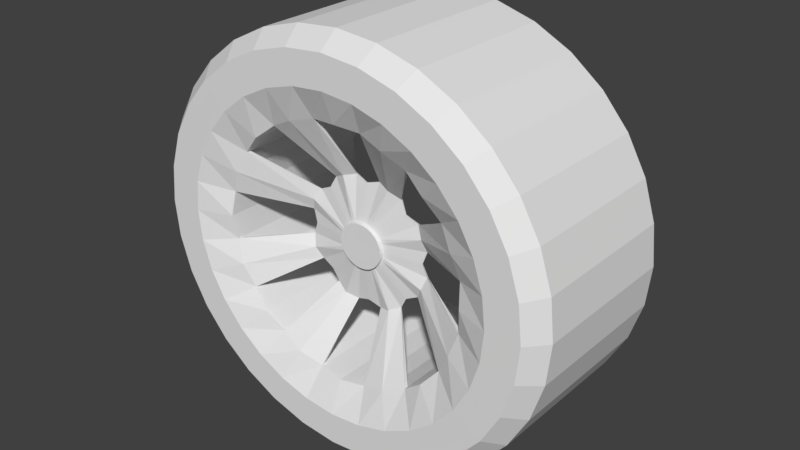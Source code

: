 # Source: wheel.blend  (saved by Blender 2.79.0; exported with 4.5.12 LTS)
import bpy
from mathutils import Matrix  # noqa: F401  (used for matrix-valued properties, if any)

bpy.ops.wm.read_factory_settings(use_empty=True)
scene = bpy.context.scene
scene.name = 'Scene'

# ---- collections
col_collection_1 = bpy.data.collections.new('Collection 1'); scene.collection.children.link(col_collection_1)

# ---- world
world_world = bpy.data.worlds.new('World'); scene.world = world_world
world_world.color = (0.05088, 0.05088, 0.05088)
world_world.use_sun_shadow = False
world_world.sun_shadow_jitter_overblur = 0.0
world_world.cycles.sampling_method = 'MANUAL'

# ---- meshes
me_cylinder_006 = bpy.data.meshes.new('Cylinder.006')
me_cylinder_006.from_pydata([(7.973e-08, 0.1063, 0.5382), (0.02074, 0.1043, 0.5382), (0.04068, 0.09822, 0.5382), (0.05906, 0.08839, 0.5382), (0.07517, 0.07517, 0.5382), (0.08839, 0.05906, 0.5382), (0.09822, 0.04068, 0.5382), (0.1043, 0.02074, 0.5382), (0.1063, 2.83e-07, 0.5382), (0.1043, -0.02074, 0.5382), (0.09822, -0.04068, 0.5382), (0.08839, -0.05906, 0.5382), (0.07517, -0.07517, 0.5382), (0.05906, -0.08839, 0.5382), (0.04068, -0.09822, 0.5382), (0.02074, -0.1043, 0.5382), (4.509e-08, -0.1063, 0.5382), (-0.02074, -0.1043, 0.5382), (-0.04068, -0.09822, 0.5382), (-0.05906, -0.08839, 0.5382), (-0.07517, -0.07517, 0.5382), (-0.08839, -0.05906, 0.5382), (-0.09822, -0.04068, 0.5382), (-0.1043, -0.02074, 0.5382), (-0.1063, 3.776e-07, 0.5382), (-0.1043, 0.02074, 0.5382), (-0.09822, 0.04068, 0.5382), (-0.08839, 0.05906, 0.5382), (-0.07517, 0.07517, 0.5382), (-0.05906, 0.08839, 0.5382), (-0.04068, 0.09822, 0.5382), (-0.02074, 0.1043, 0.5382), (0.0, 1.0, 0.0), (0.0, 1.0, 0.8347), (0.1951, 0.9808, 0.8347), (0.1951, 0.9808, 0.0), (0.3827, 0.9239, 0.8347), (0.3827, 0.9239, 0.0), (0.5556, 0.8315, 0.8347), (0.5556, 0.8315, 0.0), (0.7071, 0.7071, 0.8347), (0.7071, 0.7071, 0.0), (0.8315, 0.5556, 0.8347), (0.8315, 0.5556, 0.0), (0.9239, 0.3827, 0.8347), (0.9239, 0.3827, 0.0), (0.9808, 0.1951, 0.8347), (0.9808, 0.1951, 0.0), (1.0, 8.712e-08, 0.8347), (1.0, 7.55e-08, 0.0), (0.9808, -0.1951, 0.8347), (0.9808, -0.1951, 0.0), (0.9239, -0.3827, 0.8347), (0.9239, -0.3827, 0.0), (0.8315, -0.5556, 0.8347), (0.8315, -0.5556, 0.0), (0.7071, -0.7071, 0.8347), (0.7071, -0.7071, 0.0), (0.5556, -0.8315, 0.8347), (0.5556, -0.8315, 0.0), (0.3827, -0.9239, 0.8347), (0.3827, -0.9239, 0.0), (0.1951, -0.9808, 0.8347), (-3.258e-07, -1.0, 0.8347), (-3.258e-07, -1.0, 0.0), (-0.1951, -0.9808, 0.8347), (-0.1951, -0.9808, 0.0), (-0.3827, -0.9239, 0.8347), (-0.3827, -0.9239, 0.0), (-0.5556, -0.8315, 0.8347), (-0.5556, -0.8315, 0.0), (-0.7071, -0.7071, 0.8347), (-0.7071, -0.7071, 0.0), (-0.8315, -0.5556, 0.8347), (-0.9239, -0.3827, 0.8347), (-0.9239, -0.3827, 0.0), (-0.9808, -0.1951, 0.8347), (-0.9808, -0.1951, 0.0), (-1.0, 9.772e-07, 0.8347), (-1.0, 9.656e-07, 0.0), (-0.9808, 0.1951, 0.8347), (-0.9239, 0.3827, 0.8347), (-0.8315, 0.5556, 0.8347), (-0.7071, 0.7071, 0.8347), (-0.5556, 0.8315, 0.8347), (-0.5556, 0.8315, 0.0), (-0.3827, 0.9239, 0.8347), (-0.3827, 0.9239, 0.0), (-0.1951, 0.9808, 0.8347), (-0.1951, 0.9808, 0.0), (-0.02074, 0.1043, 0.5804), (-0.04068, 0.09822, 0.5804), (-0.05906, 0.08839, 0.5804), (-0.07517, 0.07517, 0.5804), (-0.08839, 0.05906, 0.5804), (-0.09822, 0.04068, 0.5804), (-0.1043, 0.02074, 0.5804), (-0.1063, 3.791e-07, 0.5804), (-0.1043, -0.02074, 0.5804), (-0.09822, -0.04068, 0.5804), (-0.08839, -0.05906, 0.5804), (-0.07517, -0.07517, 0.5804), (-0.05906, -0.08839, 0.5804), (-0.04068, -0.09822, 0.5804), (-0.02074, -0.1043, 0.5804), (4.509e-08, -0.1063, 0.5804), (0.02074, -0.1043, 0.5804), (0.04068, -0.09822, 0.5804), (0.05906, -0.08839, 0.5804), (0.07517, -0.07517, 0.5804), (0.08839, -0.05906, 0.5804), (0.09822, -0.04068, 0.5804), (-0.8315, -0.5556, -9.496e-08), (0.1043, -0.02074, 0.5804), (0.1063, 2.844e-07, 0.5804), (0.1043, 0.02074, 0.5804), (0.09822, 0.04068, 0.5804), (-0.9808, 0.1951, -1.12e-07), (0.08839, 0.05906, 0.5804), (-0.9239, 0.3827, -1.055e-07), (0.07517, 0.07517, 0.5804), (-0.8315, 0.5556, -9.496e-08), (0.05906, 0.08839, 0.5804), (-0.7071, 0.7071, -8.075e-08), (0.04068, 0.09822, 0.5804), (0.02074, 0.1043, 0.5804), (7.973e-08, 0.1063, 0.5804), (3.472e-08, 0.6108, 0.9067), (6.054e-08, 0.287, 0.4699), (0.06105, 0.3069, 0.4579), (0.1192, 0.5991, 0.8646), (0.1197, 0.2891, 0.5), (0.2337, 0.5643, 0.9067), (0.1738, 0.2602, 0.4579), (0.3393, 0.5079, 0.8646), (0.2029, 0.2029, 0.4699), (0.4319, 0.4319, 0.9067), (0.2602, 0.1738, 0.4579), (0.5079, 0.3393, 0.8646), (0.2891, 0.1197, 0.5), (0.5643, 0.2337, 0.9067), (0.3069, 0.06105, 0.4579), (0.5991, 0.1192, 0.8646), (0.287, 2.389e-07, 0.4699), (0.6108, 1.794e-07, 0.9067), (0.3069, -0.06105, 0.4579), (0.5991, -0.1192, 0.8646), (0.2891, -0.1197, 0.5), (0.5643, -0.2337, 0.9067), (0.2602, -0.1738, 0.4579), (0.5079, -0.3393, 0.8646), (0.2029, -0.2029, 0.4699), (0.4319, -0.4319, 0.9067), (0.1738, -0.2602, 0.4579), (0.3393, -0.5079, 0.8646), (0.1197, -0.2891, 0.5), (0.2337, -0.5643, 0.9067), (0.06105, -0.3069, 0.4579), (0.1192, -0.5991, 0.8646), (-3.298e-08, -0.287, 0.4699), (-1.643e-07, -0.6108, 0.9067), (-0.06105, -0.3069, 0.4579), (-0.1192, -0.5991, 0.8646), (-0.1197, -0.2891, 0.5), (-0.2337, -0.5643, 0.9067), (-0.1738, -0.2602, 0.4579), (-0.3393, -0.5079, 0.8646), (-0.2029, -0.2029, 0.4699), (-0.4319, -0.4319, 0.9067), (-0.2602, -0.1738, 0.4579), (-0.5079, -0.3393, 0.8646), (-0.2891, -0.1197, 0.5), (-0.5643, -0.2337, 0.9067), (-0.3069, -0.06105, 0.4579), (-0.5991, -0.1192, 0.8646), (-0.287, 4.944e-07, 0.4699), (-0.6108, 7.231e-07, 0.9067), (-0.3069, 0.06105, 0.4579), (-0.5991, 0.1192, 0.8646), (-0.2891, 0.1197, 0.5), (-0.5643, 0.2337, 0.9067), (-0.2602, 0.1738, 0.4579), (-0.5079, 0.3393, 0.8646), (-0.2029, 0.2029, 0.4699), (-0.4319, 0.4319, 0.9067), (-0.1738, 0.2602, 0.4579), (-0.3393, 0.5079, 0.8646), (-0.1197, 0.2891, 0.5), (-0.2337, 0.5643, 0.9067), (-0.06105, 0.3069, 0.4579), (-0.1192, 0.5991, 0.8646), (0.1802, 0.9059, 1.035), (0.3535, 0.8533, 1.035), (0.5131, 0.768, 1.035), (0.6531, 0.6531, 1.035), (0.768, 0.5131, 1.035), (0.8533, 0.3535, 1.035), (0.9059, 0.1802, 1.035), (0.9236, 1.117e-07, 1.035), (0.9059, -0.1802, 1.035), (0.8533, -0.3535, 1.035), (0.768, -0.5131, 1.035), (0.6531, -0.6531, 1.035), (0.5131, -0.768, 1.035), (0.3535, -0.8533, 1.035), (0.1802, -0.9059, 1.035), (-2.941e-07, -0.9236, 1.035), (-0.1802, -0.9059, 1.035), (-0.3535, -0.8533, 1.035), (-0.5131, -0.768, 1.035), (-0.6531, -0.6531, 1.035), (-0.768, -0.5131, 1.035), (-0.8533, -0.3535, 1.035), (-0.9059, -0.1802, 1.035), (-0.9236, 9.338e-07, 1.035), (-0.9059, 0.1802, 1.035), (-0.8533, 0.3535, 1.035), (-0.768, 0.5131, 1.035), (-0.6531, 0.6531, 1.035), (-0.5131, 0.768, 1.035), (-0.3535, 0.8533, 1.035), (-0.1802, 0.9059, 1.035), (6.813e-09, 0.9236, 1.035), (2.077e-08, 0.7672, 1.037), (0.1497, 0.7525, 1.037), (0.2936, 0.7088, 1.037), (0.4262, 0.6379, 1.037), (0.5425, 0.5425, 1.037), (0.6379, 0.4262, 1.037), (0.7088, 0.2936, 1.037), (0.7525, 0.1497, 1.037), (0.7672, 1.478e-07, 1.037), (0.7525, -0.1497, 1.037), (0.7088, -0.2936, 1.037), (0.6379, -0.4262, 1.037), (0.5425, -0.5425, 1.037), (0.4262, -0.6379, 1.037), (0.2936, -0.7088, 1.037), (0.1497, -0.7525, 1.037), (-2.292e-07, -0.7672, 1.037), (-0.1497, -0.7525, 1.037), (-0.2936, -0.7088, 1.037), (-0.4262, -0.6379, 1.037), (-0.5425, -0.5425, 1.037), (-0.6379, -0.4262, 1.037), (-0.7088, -0.2936, 1.037), (-0.7525, -0.1497, 1.037), (-0.7672, 8.307e-07, 1.037), (-0.7525, 0.1497, 1.037), (-0.7088, 0.2936, 1.037), (-0.6379, 0.4262, 1.037), (-0.5425, 0.5425, 1.037), (-0.4262, 0.6379, 1.037), (-0.2936, 0.7088, 1.037), (-0.1497, 0.7525, 1.037), (-5.713e-08, 1.0, -0.8347), (0.1951, 0.9808, -0.8347), (0.3827, 0.9239, -0.8347), (0.5556, 0.8315, -0.8347), (0.7071, 0.7071, -0.8347), (0.8315, 0.5556, -0.8347), (0.9239, 0.3827, -0.8347), (0.9808, 0.1951, -0.8347), (1.0, 1.281e-07, -0.8347), (0.9808, -0.1951, -0.8347), (0.9239, -0.3827, -0.8347), (0.8315, -0.5556, -0.8347), (0.7071, -0.7071, -0.8347), (0.5556, -0.8315, -0.8347), (0.3827, -0.9239, -0.8347), (0.1951, -0.9808, -0.8347), (-3.83e-07, -1.0, -0.8347), (-0.1951, -0.9808, -0.8347), (-0.3827, -0.9239, -0.8347), (-0.5556, -0.8315, -0.8347), (-0.7071, -0.7071, -0.8347), (-0.8315, -0.5556, -0.8347), (-0.9239, -0.3827, -0.8347), (-0.9808, -0.1951, -0.8347), (-1.0, 9.371e-07, -0.8347), (-0.9808, 0.1951, -0.8347), (-0.9239, 0.3827, -0.8347), (-0.8315, 0.5556, -0.8347), (-0.7071, 0.7071, -0.8347), (-0.5556, 0.8315, -0.8347), (-0.3827, 0.9239, -0.8347), (-0.1951, 0.9808, -0.8347), (0.1951, -0.9808, -1.776e-15), (-2.734e-08, 0.6108, -0.9067), (0.1192, 0.5991, -0.8646), (0.2337, 0.5643, -0.9067), (0.3393, 0.5079, -0.8646), (0.4319, 0.4319, -0.9067), (0.5079, 0.3393, -0.8646), (0.5643, 0.2337, -0.9067), (0.5991, 0.1192, -0.8646), (0.6108, 2.046e-07, -0.9067), (0.5991, -0.1192, -0.8646), (0.5643, -0.2337, -0.9067), (0.5079, -0.3393, -0.8646), (0.4319, -0.4319, -0.9067), (0.3393, -0.5079, -0.8646), (0.2337, -0.5643, -0.9067), (0.1192, -0.5991, -0.8646), (-2.264e-07, -0.6108, -0.9067), (-0.1192, -0.5991, -0.8646), (-0.2337, -0.5643, -0.9067), (-0.3393, -0.5079, -0.8646), (-0.4319, -0.4319, -0.9067), (-0.5079, -0.3393, -0.8646), (-0.5643, -0.2337, -0.9067), (-0.5991, -0.1192, -0.8646), (-0.6108, 6.987e-07, -0.9067), (-0.5991, 0.1192, -0.8646), (-0.5643, 0.2337, -0.9067), (-0.5079, 0.3393, -0.8646), (-0.4319, 0.4319, -0.9067), (-0.3393, 0.5079, -0.8646), (-0.2337, 0.5643, -0.9067), (-0.1192, 0.5991, -0.8646), (0.1802, 0.9059, -1.035), (0.3535, 0.8533, -1.035), (0.5131, 0.768, -1.035), (0.6531, 0.6531, -1.035), (0.768, 0.5131, -1.035), (0.8533, 0.3535, -1.035), (0.9059, 0.1802, -1.035), (0.9236, 1.496e-07, -1.035), (0.9059, -0.1802, -1.035), (0.8533, -0.3535, -1.035), (0.768, -0.5131, -1.035), (0.6531, -0.6531, -1.035), (0.5131, -0.768, -1.035), (0.3535, -0.8533, -1.035), (0.1802, -0.9059, -1.035), (-3.65e-07, -0.9236, -1.035), (-0.1802, -0.9059, -1.035), (-0.3535, -0.8533, -1.035), (-0.5131, -0.768, -1.035), (-0.6531, -0.6531, -1.035), (-0.768, -0.5131, -1.035), (-0.8533, -0.3535, -1.035), (-0.9059, -0.1802, -1.035), (-0.9236, 8.969e-07, -1.035), (-0.9059, 0.1802, -1.035), (-0.8533, 0.3535, -1.035), (-0.768, 0.5131, -1.035), (-0.6531, 0.6531, -1.035), (-0.5131, 0.768, -1.035), (-0.3535, 0.8533, -1.035), (-0.1802, 0.9059, -1.035), (-6.402e-08, 0.9236, -1.035), (-5.022e-08, 0.7672, -1.037), (0.1497, 0.7525, -1.037), (0.2936, 0.7088, -1.037), (0.4262, 0.6379, -1.037), (0.5425, 0.5425, -1.037), (0.6379, 0.4262, -1.037), (0.7088, 0.2936, -1.037), (0.7525, 0.1497, -1.037), (0.7672, 1.795e-07, -1.037), (0.7525, -0.1497, -1.037), (0.7088, -0.2936, -1.037), (0.6379, -0.4262, -1.037), (0.5425, -0.5425, -1.037), (0.4262, -0.6379, -1.037), (0.2936, -0.7088, -1.037), (0.1497, -0.7525, -1.037), (-3.002e-07, -0.7672, -1.037), (-0.1497, -0.7525, -1.037), (-0.2936, -0.7088, -1.037), (-0.4262, -0.6379, -1.037), (-0.5425, -0.5425, -1.037), (-0.6379, -0.4262, -1.037), (-0.7088, -0.2936, -1.037), (-0.7525, -0.1497, -1.037), (-0.7672, 8.001e-07, -1.037), (-0.7525, 0.1497, -1.037), (-0.7088, 0.2936, -1.037), (-0.6379, 0.4262, -1.037), (-0.5425, 0.5425, -1.037), (-0.4262, 0.6379, -1.037), (-0.2936, 0.7088, -1.037), (-0.1497, 0.7525, -1.037)], [], [(128, 0, 1, 129), (129, 1, 2, 131), (131, 2, 3, 133), (133, 3, 4, 135), (135, 4, 5, 137), (137, 5, 6, 139), (139, 6, 7, 141), (141, 7, 8, 143), (143, 8, 9, 145), (145, 9, 10, 147), (147, 10, 11, 149), (149, 11, 12, 151), (151, 12, 13, 153), (153, 13, 14, 155), (155, 14, 15, 157), (157, 15, 16, 159), (159, 16, 17, 161), (161, 17, 18, 163), (163, 18, 19, 165), (165, 19, 20, 167), (167, 20, 21, 169), (169, 21, 22, 171), (171, 22, 23, 173), (173, 23, 24, 175), (175, 24, 25, 177), (177, 25, 26, 179), (179, 26, 27, 181), (181, 27, 28, 183), (183, 28, 29, 185), (185, 29, 30, 187), (8, 7, 115, 114), (187, 30, 31, 189), (189, 31, 0, 128), (89, 88, 33, 32), (87, 86, 88, 89), (85, 84, 86, 87), (123, 83, 84, 85), (121, 82, 83, 123), (119, 81, 82, 121), (117, 80, 81, 119), (79, 78, 80, 117), (77, 76, 78, 79), (75, 74, 76, 77), (112, 73, 74, 75), (72, 71, 73, 112), (70, 69, 71, 72), (68, 67, 69, 70), (66, 65, 67, 68), (64, 63, 65, 66), (287, 62, 63, 64), (61, 60, 62, 287), (59, 58, 60, 61), (57, 56, 58, 59), (55, 54, 56, 57), (53, 52, 54, 55), (51, 50, 52, 53), (49, 48, 50, 51), (47, 46, 48, 49), (45, 44, 46, 47), (43, 42, 44, 45), (41, 40, 42, 43), (39, 38, 40, 41), (37, 36, 38, 39), (35, 34, 36, 37), (32, 33, 34, 35), (21, 20, 101, 100), (125, 126, 90, 91, 92, 93, 94, 95, 96, 97, 98, 99, 100, 101, 102, 103, 104, 105, 106, 107, 108, 109, 110, 111, 113, 114, 115, 116, 118, 120, 122, 124), (22, 21, 100, 99), (9, 8, 114, 113), (23, 22, 99, 98), (10, 9, 113, 111), (24, 23, 98, 97), (11, 10, 111, 110), (25, 24, 97, 96), (12, 11, 110, 109), (26, 25, 96, 95), (13, 12, 109, 108), (1, 0, 126, 125), (27, 26, 95, 94), (14, 13, 108, 107), (28, 27, 94, 93), (15, 14, 107, 106), (2, 1, 125, 124), (29, 28, 93, 92), (16, 15, 106, 105), (3, 2, 124, 122), (30, 29, 92, 91), (17, 16, 105, 104), (4, 3, 122, 120), (31, 30, 91, 90), (18, 17, 104, 103), (5, 4, 120, 118), (0, 31, 90, 126), (19, 18, 103, 102), (6, 5, 118, 116), (20, 19, 102, 101), (7, 6, 116, 115), (254, 190, 127, 223), (253, 188, 190, 254), (188, 187, 189, 190), (252, 186, 188, 253), (186, 185, 187, 188), (251, 184, 186, 252), (250, 182, 184, 251), (249, 180, 182, 250), (180, 179, 181, 182), (248, 178, 180, 249), (178, 177, 179, 180), (247, 176, 178, 248), (246, 174, 176, 247), (245, 172, 174, 246), (172, 171, 173, 174), (244, 170, 172, 245), (170, 169, 171, 172), (243, 168, 170, 244), (242, 166, 168, 243), (241, 164, 166, 242), (164, 163, 165, 166), (240, 162, 164, 241), (162, 161, 163, 164), (239, 160, 162, 240), (238, 158, 160, 239), (237, 156, 158, 238), (156, 155, 157, 158), (236, 154, 156, 237), (154, 153, 155, 156), (235, 152, 154, 236), (234, 150, 152, 235), (233, 148, 150, 234), (148, 147, 149, 150), (232, 146, 148, 233), (146, 145, 147, 148), (231, 144, 146, 232), (230, 142, 144, 231), (229, 140, 142, 230), (140, 139, 141, 142), (228, 138, 140, 229), (138, 137, 139, 140), (227, 136, 138, 228), (226, 134, 136, 227), (225, 132, 134, 226), (132, 131, 133, 134), (224, 130, 132, 225), (130, 129, 131, 132), (223, 127, 130, 224), (33, 222, 191, 34), (34, 191, 192, 36), (36, 192, 193, 38), (38, 193, 194, 40), (40, 194, 195, 42), (42, 195, 196, 44), (44, 196, 197, 46), (46, 197, 198, 48), (48, 198, 199, 50), (50, 199, 200, 52), (52, 200, 201, 54), (54, 201, 202, 56), (56, 202, 203, 58), (58, 203, 204, 60), (60, 204, 205, 62), (62, 205, 206, 63), (63, 206, 207, 65), (65, 207, 208, 67), (67, 208, 209, 69), (69, 209, 210, 71), (71, 210, 211, 73), (73, 211, 212, 74), (74, 212, 213, 76), (76, 213, 214, 78), (78, 214, 215, 80), (80, 215, 216, 81), (81, 216, 217, 82), (82, 217, 218, 83), (83, 218, 219, 84), (84, 219, 220, 86), (86, 220, 221, 88), (88, 221, 222, 33), (222, 223, 224, 191), (191, 224, 225, 192), (192, 225, 226, 193), (193, 226, 227, 194), (194, 227, 228, 195), (195, 228, 229, 196), (196, 229, 230, 197), (197, 230, 231, 198), (198, 231, 232, 199), (199, 232, 233, 200), (200, 233, 234, 201), (201, 234, 235, 202), (202, 235, 236, 203), (203, 236, 237, 204), (204, 237, 238, 205), (205, 238, 239, 206), (206, 239, 240, 207), (207, 240, 241, 208), (208, 241, 242, 209), (209, 242, 243, 210), (210, 243, 244, 211), (211, 244, 245, 212), (212, 245, 246, 213), (213, 246, 247, 214), (214, 247, 248, 215), (215, 248, 249, 216), (216, 249, 250, 217), (217, 250, 251, 218), (218, 251, 252, 219), (219, 252, 253, 220), (220, 253, 254, 221), (221, 254, 223, 222), (89, 32, 255, 286), (87, 89, 286, 285), (85, 87, 285, 284), (123, 85, 284, 283), (121, 123, 283, 282), (119, 121, 282, 281), (117, 119, 281, 280), (79, 117, 280, 279), (77, 79, 279, 278), (75, 77, 278, 277), (112, 75, 277, 276), (72, 112, 276, 275), (70, 72, 275, 274), (68, 70, 274, 273), (66, 68, 273, 272), (64, 66, 272, 271), (287, 64, 271, 270), (61, 287, 270, 269), (59, 61, 269, 268), (57, 59, 268, 267), (55, 57, 267, 266), (53, 55, 266, 265), (51, 53, 265, 264), (49, 51, 264, 263), (47, 49, 263, 262), (45, 47, 262, 261), (43, 45, 261, 260), (41, 43, 260, 259), (39, 41, 259, 258), (37, 39, 258, 257), (35, 37, 257, 256), (32, 35, 256, 255), (383, 352, 288, 319), (382, 383, 319, 318), (381, 382, 318, 317), (380, 381, 317, 316), (379, 380, 316, 315), (378, 379, 315, 314), (377, 378, 314, 313), (376, 377, 313, 312), (375, 376, 312, 311), (374, 375, 311, 310), (373, 374, 310, 309), (372, 373, 309, 308), (371, 372, 308, 307), (370, 371, 307, 306), (369, 370, 306, 305), (368, 369, 305, 304), (367, 368, 304, 303), (366, 367, 303, 302), (365, 366, 302, 301), (364, 365, 301, 300), (363, 364, 300, 299), (362, 363, 299, 298), (361, 362, 298, 297), (360, 361, 297, 296), (359, 360, 296, 295), (358, 359, 295, 294), (357, 358, 294, 293), (356, 357, 293, 292), (355, 356, 292, 291), (354, 355, 291, 290), (353, 354, 290, 289), (352, 353, 289, 288), (255, 256, 320, 351), (256, 257, 321, 320), (257, 258, 322, 321), (258, 259, 323, 322), (259, 260, 324, 323), (260, 261, 325, 324), (261, 262, 326, 325), (262, 263, 327, 326), (263, 264, 328, 327), (264, 265, 329, 328), (265, 266, 330, 329), (266, 267, 331, 330), (267, 268, 332, 331), (268, 269, 333, 332), (269, 270, 334, 333), (270, 271, 335, 334), (271, 272, 336, 335), (272, 273, 337, 336), (273, 274, 338, 337), (274, 275, 339, 338), (275, 276, 340, 339), (276, 277, 341, 340), (277, 278, 342, 341), (278, 279, 343, 342), (279, 280, 344, 343), (280, 281, 345, 344), (281, 282, 346, 345), (282, 283, 347, 346), (283, 284, 348, 347), (284, 285, 349, 348), (285, 286, 350, 349), (286, 255, 351, 350), (351, 320, 353, 352), (320, 321, 354, 353), (321, 322, 355, 354), (322, 323, 356, 355), (323, 324, 357, 356), (324, 325, 358, 357), (325, 326, 359, 358), (326, 327, 360, 359), (327, 328, 361, 360), (328, 329, 362, 361), (329, 330, 363, 362), (330, 331, 364, 363), (331, 332, 365, 364), (332, 333, 366, 365), (333, 334, 367, 366), (334, 335, 368, 367), (335, 336, 369, 368), (336, 337, 370, 369), (337, 338, 371, 370), (338, 339, 372, 371), (339, 340, 373, 372), (340, 341, 374, 373), (341, 342, 375, 374), (342, 343, 376, 375), (343, 344, 377, 376), (344, 345, 378, 377), (345, 346, 379, 378), (346, 347, 380, 379), (347, 348, 381, 380), (348, 349, 382, 381), (349, 350, 383, 382), (350, 351, 352, 383), (130, 127, 288, 289), (130, 289, 290, 132), (132, 290, 291, 134), (136, 134, 291, 292), (138, 136, 292, 293), (138, 293, 294, 140), (140, 294, 295, 142), (144, 142, 295, 296), (146, 144, 296, 297), (146, 297, 298, 148), (148, 298, 299, 150), (152, 150, 299, 300), (154, 152, 300, 301), (154, 301, 302, 156), (156, 302, 303, 158), (160, 158, 303, 304), (162, 160, 304, 305), (162, 305, 306, 164), (164, 306, 307, 166), (168, 166, 307, 308), (170, 168, 308, 309), (170, 309, 310, 172), (172, 310, 311, 174), (176, 174, 311, 312), (178, 176, 312, 313), (178, 313, 314, 180), (180, 314, 315, 182), (184, 182, 315, 316), (186, 184, 316, 317), (186, 317, 318, 188), (188, 318, 319, 190), (127, 190, 319, 288)])
me_cylinder_006.use_remesh_preserve_volume = False
me_cylinder_006.use_remesh_preserve_attributes = False
me_cylinder_006.use_mirror_vertex_groups = False
me_cylinder_006.update()

# ---- objects
ob_wheel = bpy.data.objects.new('Wheel', me_cylinder_006)

# ---- transforms, parenting, visibility, modifiers, constraints
ob_wheel.location = (6.344, -3.409, -2.579)
ob_wheel.rotation_euler = (-1.571, -0.0, 0.0)
ob_wheel.scale = (1.318, 1.249, -0.5742)
ob_wheel.lineart.crease_threshold = 0.0
_m = ob_wheel.modifiers.new('Solidify', 'SOLIDIFY')
_m.thickness = 0.03
_m.nonmanifold_thickness_mode = 'FIXED'
_m.nonmanifold_merge_threshold = 0.0003

# ---- collection membership
col_collection_1.objects.link(ob_wheel)

# ---- scene / render settings (as saved in the file)
scene.frame_start = 1; scene.frame_end = 250; scene.frame_set(0)
scene.render.engine = 'BLENDER_EEVEE_NEXT'
scene.render.resolution_percentage = 50
scene.render.dither_intensity = 0.0
scene.cycles.use_denoising = False
scene.cycles.samples = 128
scene.cycles.sampling_pattern = 'TABULATED_SOBOL'
scene.cycles.use_adaptive_sampling = False
scene.cycles.use_light_tree = False
scene.cycles.blur_glossy = 0.0
scene.cycles.sample_clamp_indirect = 0.0
scene.view_settings.view_transform = 'Standard'
bpy.context.view_layer.update()

# ---- added for rendering (the .blend has no active camera and no usable light): camera, sun
cam_auto = bpy.data.cameras.new('AutoCamera')
cam_auto.lens = 50.0
cam_auto.sensor_width = 36.0
cam_auto.clip_end = 1000.0
ob_auto_camera = bpy.data.objects.new('AutoCamera', cam_auto)
scene.collection.objects.link(ob_auto_camera)
ob_auto_camera.location = (9.87974, -7.65159, 0.249515)
ob_auto_camera.rotation_euler = (1.09748, -7.21219e-08, 0.694738)
scene.camera = ob_auto_camera
light_auto_sun = bpy.data.lights.new('AutoSun', 'SUN')
light_auto_sun.energy = 3.0
light_auto_sun.angle = 0.0523599
ob_auto_sun = bpy.data.objects.new('AutoSun', light_auto_sun)
scene.collection.objects.link(ob_auto_sun)
ob_auto_sun.rotation_euler = (0.872665, 0.174533, 0.523599)
bpy.context.view_layer.update()
